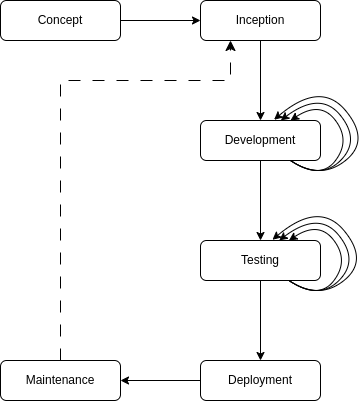

The diagram above was exported from draw.io. Its source (the exported page's mxGraphModel, read from the mxfile embedded in the PNG):
<mxGraphModel dx="652" dy="640" grid="1" gridSize="10" guides="1" tooltips="1" connect="1" arrows="1" fold="1" page="1" pageScale="1" pageWidth="2000" pageHeight="1100" math="0" shadow="0">
  <root>
    <mxCell id="0" />
    <mxCell id="1" parent="0" />
    <mxCell id="2" value="Concept" style="rounded=1;whiteSpace=wrap;html=1;" parent="1" vertex="1">
      <mxGeometry x="680" y="280" width="120" height="40" as="geometry" />
    </mxCell>
    <mxCell id="3" value="Inception" style="rounded=1;whiteSpace=wrap;html=1;" parent="1" vertex="1">
      <mxGeometry x="880" y="280" width="120" height="40" as="geometry" />
    </mxCell>
    <mxCell id="4" value="" style="endArrow=classic;html=1;exitX=1;exitY=0.5;exitDx=0;exitDy=0;entryX=0;entryY=0.5;entryDx=0;entryDy=0;" parent="1" source="2" target="3" edge="1">
      <mxGeometry width="50" height="50" relative="1" as="geometry">
        <mxPoint x="1000" y="260" as="sourcePoint" />
        <mxPoint x="1050" y="210" as="targetPoint" />
      </mxGeometry>
    </mxCell>
    <mxCell id="5" value="Development" style="rounded=1;whiteSpace=wrap;html=1;" parent="1" vertex="1">
      <mxGeometry x="880" y="400" width="120" height="40" as="geometry" />
    </mxCell>
    <mxCell id="6" value="" style="endArrow=classic;html=1;exitX=0.5;exitY=1;exitDx=0;exitDy=0;entryX=0.5;entryY=0;entryDx=0;entryDy=0;" parent="1" source="3" target="5" edge="1">
      <mxGeometry width="50" height="50" relative="1" as="geometry">
        <mxPoint x="950" y="400" as="sourcePoint" />
        <mxPoint x="1000" y="350" as="targetPoint" />
      </mxGeometry>
    </mxCell>
    <mxCell id="16" value="Testing" style="rounded=1;whiteSpace=wrap;html=1;" parent="1" vertex="1">
      <mxGeometry x="880" y="520" width="120" height="40" as="geometry" />
    </mxCell>
    <mxCell id="17" value="" style="endArrow=classic;html=1;entryX=0.5;entryY=0;entryDx=0;entryDy=0;exitX=0.5;exitY=1;exitDx=0;exitDy=0;" parent="1" source="5" target="16" edge="1">
      <mxGeometry width="50" height="50" relative="1" as="geometry">
        <mxPoint x="920" y="500" as="sourcePoint" />
        <mxPoint x="970" y="450" as="targetPoint" />
      </mxGeometry>
    </mxCell>
    <mxCell id="21" value="Deployment" style="rounded=1;whiteSpace=wrap;html=1;" parent="1" vertex="1">
      <mxGeometry x="880" y="640" width="120" height="40" as="geometry" />
    </mxCell>
    <mxCell id="22" value="" style="endArrow=classic;html=1;exitX=0.5;exitY=1;exitDx=0;exitDy=0;entryX=0.5;entryY=0;entryDx=0;entryDy=0;" parent="1" source="16" target="21" edge="1">
      <mxGeometry width="50" height="50" relative="1" as="geometry">
        <mxPoint x="990" y="580" as="sourcePoint" />
        <mxPoint x="1040" y="530" as="targetPoint" />
      </mxGeometry>
    </mxCell>
    <mxCell id="23" value="Maintenance" style="rounded=1;whiteSpace=wrap;html=1;" parent="1" vertex="1">
      <mxGeometry x="680" y="640" width="120" height="40" as="geometry" />
    </mxCell>
    <mxCell id="24" value="" style="endArrow=classic;html=1;entryX=1;entryY=0.5;entryDx=0;entryDy=0;exitX=0;exitY=0.5;exitDx=0;exitDy=0;" parent="1" source="21" target="23" edge="1">
      <mxGeometry width="50" height="50" relative="1" as="geometry">
        <mxPoint x="850" y="540" as="sourcePoint" />
        <mxPoint x="900" y="490" as="targetPoint" />
      </mxGeometry>
    </mxCell>
    <mxCell id="30" value="" style="edgeStyle=segmentEdgeStyle;endArrow=classic;html=1;curved=0;rounded=0;endSize=8;startSize=8;dashed=1;dashPattern=12 12;entryX=0.25;entryY=1;entryDx=0;entryDy=0;exitX=0.5;exitY=0;exitDx=0;exitDy=0;" parent="1" source="23" target="3" edge="1">
      <mxGeometry width="50" height="50" relative="1" as="geometry">
        <mxPoint x="930" y="540" as="sourcePoint" />
        <mxPoint x="980" y="490" as="targetPoint" />
        <Array as="points">
          <mxPoint x="740" y="360" />
          <mxPoint x="910" y="360" />
        </Array>
      </mxGeometry>
    </mxCell>
    <mxCell id="31" value="" style="endArrow=classic;html=1;curved=1;exitX=0.75;exitY=1;exitDx=0;exitDy=0;entryX=0.75;entryY=0;entryDx=0;entryDy=0;" parent="1" source="5" target="5" edge="1">
      <mxGeometry width="50" height="50" relative="1" as="geometry">
        <mxPoint x="930" y="460" as="sourcePoint" />
        <mxPoint x="980" y="410" as="targetPoint" />
        <Array as="points">
          <mxPoint x="1000" y="460" />
          <mxPoint x="1030" y="420" />
          <mxPoint x="1000" y="380" />
        </Array>
      </mxGeometry>
    </mxCell>
    <mxCell id="32" value="" style="endArrow=classic;html=1;curved=1;entryX=0.669;entryY=-0.003;entryDx=0;entryDy=0;entryPerimeter=0;" parent="1" target="5" edge="1">
      <mxGeometry width="50" height="50" relative="1" as="geometry">
        <mxPoint x="970" y="440" as="sourcePoint" />
        <mxPoint x="980" y="410" as="targetPoint" />
        <Array as="points">
          <mxPoint x="1000" y="460" />
          <mxPoint x="1040" y="420" />
          <mxPoint x="1000" y="370" />
        </Array>
      </mxGeometry>
    </mxCell>
    <mxCell id="33" value="" style="endArrow=classic;html=1;curved=1;entryX=0.613;entryY=-0.019;entryDx=0;entryDy=0;entryPerimeter=0;" parent="1" target="5" edge="1">
      <mxGeometry width="50" height="50" relative="1" as="geometry">
        <mxPoint x="970" y="440" as="sourcePoint" />
        <mxPoint x="970.28" y="409.88" as="targetPoint" />
        <Array as="points">
          <mxPoint x="1000" y="460" />
          <mxPoint x="1050" y="420" />
          <mxPoint x="1000" y="360" />
        </Array>
      </mxGeometry>
    </mxCell>
    <mxCell id="35" value="" style="endArrow=classic;html=1;curved=1;exitX=0.75;exitY=1;exitDx=0;exitDy=0;entryX=0.75;entryY=0;entryDx=0;entryDy=0;" parent="1" edge="1">
      <mxGeometry width="50" height="50" relative="1" as="geometry">
        <mxPoint x="968.44" y="560" as="sourcePoint" />
        <mxPoint x="968.44" y="520" as="targetPoint" />
        <Array as="points">
          <mxPoint x="998.44" y="580" />
          <mxPoint x="1028.44" y="540" />
          <mxPoint x="998.44" y="500" />
        </Array>
      </mxGeometry>
    </mxCell>
    <mxCell id="36" value="" style="endArrow=classic;html=1;curved=1;entryX=0.669;entryY=-0.003;entryDx=0;entryDy=0;entryPerimeter=0;" parent="1" edge="1">
      <mxGeometry width="50" height="50" relative="1" as="geometry">
        <mxPoint x="968.44" y="560" as="sourcePoint" />
        <mxPoint x="958.72" y="519.88" as="targetPoint" />
        <Array as="points">
          <mxPoint x="998.44" y="580" />
          <mxPoint x="1038.44" y="540" />
          <mxPoint x="998.44" y="490" />
        </Array>
      </mxGeometry>
    </mxCell>
    <mxCell id="37" value="" style="endArrow=classic;html=1;curved=1;entryX=0.613;entryY=-0.019;entryDx=0;entryDy=0;entryPerimeter=0;" parent="1" edge="1">
      <mxGeometry width="50" height="50" relative="1" as="geometry">
        <mxPoint x="968.44" y="560" as="sourcePoint" />
        <mxPoint x="952" y="519.24" as="targetPoint" />
        <Array as="points">
          <mxPoint x="998.44" y="580" />
          <mxPoint x="1048.44" y="540" />
          <mxPoint x="998.44" y="480" />
        </Array>
      </mxGeometry>
    </mxCell>
  </root>
</mxGraphModel>